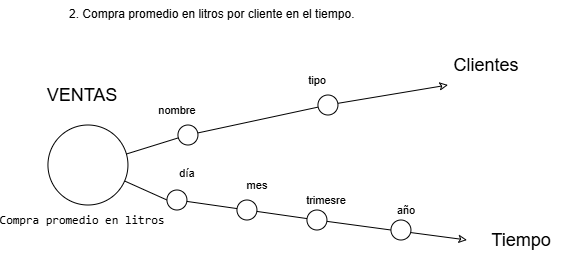

The diagram above was exported from draw.io. Its source (the exported page's mxGraphModel, read from the mxfile embedded in the PNG):
<mxGraphModel dx="3125" dy="1983" grid="1" gridSize="10" guides="1" tooltips="1" connect="1" arrows="1" fold="1" page="1" pageScale="1" pageWidth="827" pageHeight="1169" math="0" shadow="0">
  <root>
    <mxCell id="0" />
    <mxCell id="1" parent="0" />
    <mxCell id="2" parent="1" style="text;whiteSpace=wrap;html=1;" value="&lt;div&gt;2. Compra promedio en litros por cliente en el tiempo.&lt;/div&gt;&lt;div&gt;&lt;br&gt;&lt;/div&gt;" vertex="1">
      <mxGeometry height="50" width="440" x="-349.25" y="470" as="geometry" />
    </mxCell>
    <mxCell id="3" edge="1" parent="1" source="8" style="edgeStyle=none;shape=wire;rounded=0;orthogonalLoop=1;jettySize=auto;html=1;dashed=1;strokeColor=default;align=center;verticalAlign=middle;fontFamily=Helvetica;fontSize=11;fontColor=default;labelBackgroundColor=default;startArrow=none;startFill=0;endArrow=classic;endFill=0;">
      <mxGeometry relative="1" as="geometry">
        <mxPoint x="30.75" y="555" as="targetPoint" />
      </mxGeometry>
    </mxCell>
    <mxCell id="4" edge="1" parent="1" source="5" style="shape=wire;rounded=0;orthogonalLoop=1;jettySize=auto;html=1;entryX=0;entryY=0.5;entryDx=0;entryDy=0;dashed=1;strokeColor=default;align=center;verticalAlign=middle;fontFamily=Helvetica;fontSize=11;fontColor=default;labelBackgroundColor=default;startArrow=none;startFill=0;endArrow=none;endFill=0;" target="16">
      <mxGeometry relative="1" as="geometry" />
    </mxCell>
    <mxCell id="5" parent="1" style="ellipse;whiteSpace=wrap;html=1;shapeInside=1;aspect=fixed;" value="" vertex="1">
      <mxGeometry height="80" width="80" x="-369.25" y="595" as="geometry" />
    </mxCell>
    <mxCell id="6" parent="1" style="text;html=1;whiteSpace=wrap;strokeColor=none;fillColor=none;align=center;verticalAlign=middle;rounded=0;" value="&lt;span style=&quot;font-size: 18px;&quot;&gt;VENTAS&lt;/span&gt;" vertex="1">
      <mxGeometry height="40" width="110" x="-389.25" y="545" as="geometry" />
    </mxCell>
    <mxCell id="7" edge="1" parent="1" source="11" style="edgeStyle=none;shape=wire;rounded=0;orthogonalLoop=1;jettySize=auto;html=1;dashed=1;strokeColor=default;align=center;verticalAlign=middle;fontFamily=Helvetica;fontSize=11;fontColor=default;labelBackgroundColor=default;startArrow=none;startFill=0;endArrow=none;endFill=0;" target="8" value="">
      <mxGeometry relative="1" as="geometry">
        <mxPoint x="-290.25" y="626" as="sourcePoint" />
        <mxPoint x="30.75" y="555" as="targetPoint" />
      </mxGeometry>
    </mxCell>
    <mxCell id="8" parent="1" style="ellipse;whiteSpace=wrap;html=1;shapeInside=1;aspect=fixed;fontFamily=Helvetica;fontSize=11;fontColor=default;labelBackgroundColor=default;" value="" vertex="1">
      <mxGeometry height="20" width="20" x="-99.25" y="565" as="geometry" />
    </mxCell>
    <mxCell id="9" parent="1" style="text;html=1;whiteSpace=wrap;strokeColor=none;fillColor=none;align=center;verticalAlign=middle;rounded=0;fontFamily=Helvetica;fontSize=11;fontColor=default;labelBackgroundColor=default;" value="tipo" vertex="1">
      <mxGeometry height="30" width="120" x="-159.25" y="535" as="geometry" />
    </mxCell>
    <mxCell id="10" parent="1" style="text;html=1;whiteSpace=wrap;strokeColor=none;fillColor=none;align=center;verticalAlign=middle;rounded=0;fontFamily=Helvetica;fontSize=11;fontColor=default;labelBackgroundColor=default;" value="nombre" vertex="1">
      <mxGeometry height="30" width="120" x="-299.25" y="565" as="geometry" />
    </mxCell>
    <mxCell id="11" parent="1" style="ellipse;whiteSpace=wrap;html=1;aspect=fixed;" value="" vertex="1">
      <mxGeometry height="20" width="20" x="-239.25" y="595" as="geometry" />
    </mxCell>
    <mxCell id="12" parent="1" style="text;html=1;whiteSpace=wrap;strokeColor=none;fillColor=none;align=center;verticalAlign=middle;rounded=0;" value="&lt;font style=&quot;font-size: 18px;&quot;&gt;Clientes&lt;/font&gt;" vertex="1">
      <mxGeometry height="40" width="110" x="14.75" y="515" as="geometry" />
    </mxCell>
    <mxCell id="13" edge="1" parent="1" source="5" style="edgeStyle=none;shape=wire;rounded=0;orthogonalLoop=1;jettySize=auto;html=1;dashed=1;strokeColor=default;align=center;verticalAlign=middle;fontFamily=Helvetica;fontSize=11;fontColor=default;labelBackgroundColor=default;startArrow=none;startFill=0;endArrow=none;endFill=0;" target="11" value="">
      <mxGeometry relative="1" as="geometry">
        <mxPoint x="-290.25" y="626" as="sourcePoint" />
        <mxPoint x="-169.25" y="597" as="targetPoint" />
      </mxGeometry>
    </mxCell>
    <mxCell id="14" edge="1" parent="1" style="shape=wire;rounded=0;orthogonalLoop=1;jettySize=auto;html=1;dashed=1;strokeColor=default;align=center;verticalAlign=middle;fontFamily=Helvetica;fontSize=11;fontColor=default;labelBackgroundColor=default;endArrow=classic;endFill=0;startArrow=none;startFill=0;entryX=0;entryY=0.5;entryDx=0;entryDy=0;" target="15">
      <mxGeometry relative="1" as="geometry">
        <mxPoint x="-16.328836223765165" y="701.2531996348928" as="sourcePoint" />
        <mxPoint x="-20.25" y="700" as="targetPoint" />
      </mxGeometry>
    </mxCell>
    <mxCell id="15" parent="1" style="text;html=1;whiteSpace=wrap;strokeColor=none;fillColor=none;align=center;verticalAlign=middle;rounded=0;" value="&lt;font style=&quot;font-size: 18px;&quot;&gt;Tiempo&lt;/font&gt;" vertex="1">
      <mxGeometry height="40" width="110" x="49.75" y="690" as="geometry" />
    </mxCell>
    <mxCell id="16" parent="1" style="ellipse;whiteSpace=wrap;html=1;shapeInside=1;aspect=fixed;fontFamily=Helvetica;fontSize=11;fontColor=default;labelBackgroundColor=default;" value="" vertex="1">
      <mxGeometry height="20" width="20" x="-250.25" y="660" as="geometry" />
    </mxCell>
    <mxCell id="17" edge="1" parent="1" source="16" style="shape=wire;rounded=0;orthogonalLoop=1;jettySize=auto;html=1;dashed=1;strokeColor=default;align=center;verticalAlign=middle;fontFamily=Helvetica;fontSize=11;fontColor=default;labelBackgroundColor=default;endArrow=none;endFill=0;startArrow=none;startFill=0;" target="19" value="">
      <mxGeometry relative="1" as="geometry">
        <mxPoint x="-230.25" y="671" as="sourcePoint" />
        <mxPoint x="-20.25" y="700" as="targetPoint" />
      </mxGeometry>
    </mxCell>
    <mxCell id="18" edge="1" parent="1" source="19" style="rounded=0;orthogonalLoop=1;jettySize=auto;html=1;entryX=0;entryY=0.5;entryDx=0;entryDy=0;endArrow=none;endFill=0;" target="20">
      <mxGeometry relative="1" as="geometry" />
    </mxCell>
    <mxCell id="19" parent="1" style="ellipse;whiteSpace=wrap;html=1;aspect=fixed;" value="" vertex="1">
      <mxGeometry height="20" width="20" x="-110.25" y="680" as="geometry" />
    </mxCell>
    <mxCell id="20" parent="1" style="ellipse;whiteSpace=wrap;html=1;aspect=fixed;" value="" vertex="1">
      <mxGeometry height="20" width="20" x="-26.25" y="690" as="geometry" />
    </mxCell>
    <mxCell id="21" parent="1" style="text;html=1;whiteSpace=wrap;strokeColor=none;fillColor=none;align=center;verticalAlign=middle;rounded=0;fontFamily=Helvetica;fontSize=11;fontColor=default;labelBackgroundColor=default;" value="trimesre" vertex="1">
      <mxGeometry height="30" width="120" x="-150.25" y="655" as="geometry" />
    </mxCell>
    <mxCell id="22" parent="1" style="ellipse;whiteSpace=wrap;html=1;aspect=fixed;" value="" vertex="1">
      <mxGeometry height="20" width="20" x="-180.25" y="670" as="geometry" />
    </mxCell>
    <mxCell id="23" parent="1" style="text;html=1;whiteSpace=wrap;strokeColor=none;fillColor=none;align=center;verticalAlign=middle;rounded=0;fontFamily=Helvetica;fontSize=11;fontColor=default;labelBackgroundColor=default;" value="año" vertex="1">
      <mxGeometry height="30" width="120" x="-70.25" y="665" as="geometry" />
    </mxCell>
    <mxCell id="24" parent="1" style="text;html=1;whiteSpace=wrap;strokeColor=none;fillColor=none;align=center;verticalAlign=middle;rounded=0;fontFamily=Helvetica;fontSize=11;fontColor=default;labelBackgroundColor=default;" value="mes" vertex="1">
      <mxGeometry height="30" width="120" x="-219.25" y="640" as="geometry" />
    </mxCell>
    <mxCell id="25" parent="1" style="text;html=1;whiteSpace=wrap;strokeColor=none;fillColor=none;align=center;verticalAlign=middle;rounded=0;fontFamily=Helvetica;fontSize=11;fontColor=default;labelBackgroundColor=default;" value="día" vertex="1">
      <mxGeometry height="30" width="120" x="-289.25" y="628" as="geometry" />
    </mxCell>
    <mxCell id="26" parent="1" style="text;html=1;whiteSpace=wrap;strokeColor=none;fillColor=none;align=center;verticalAlign=middle;rounded=0;" value="&lt;pre dir=&quot;ltr&quot;&gt;&lt;code&gt;Compra promedio en litros&lt;/code&gt;&lt;/pre&gt;" vertex="1">
      <mxGeometry height="30" width="160" x="-414.25" y="675" as="geometry" />
    </mxCell>
  </root>
</mxGraphModel>